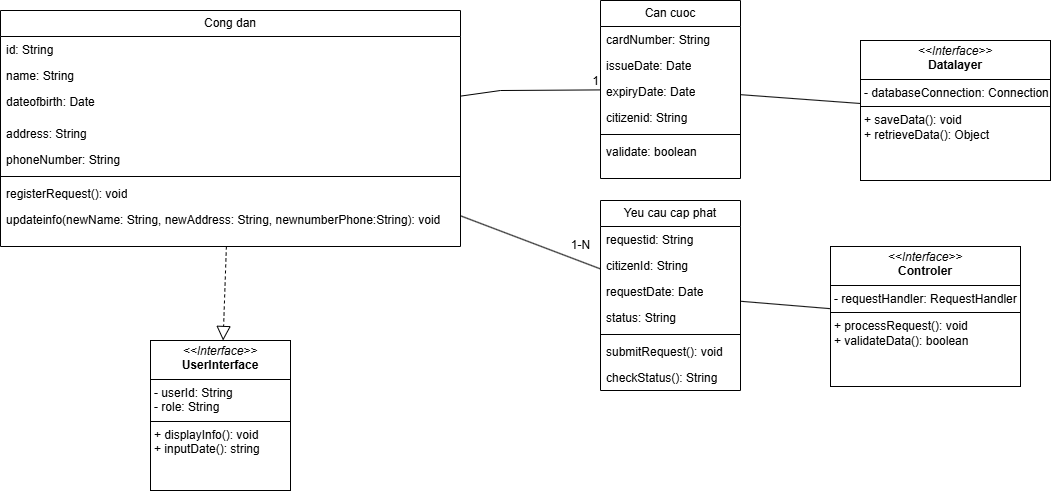

The diagram above was exported from draw.io. Its source (the exported page's mxGraphModel, read from the mxfile embedded in the PNG):
<mxGraphModel dx="2261" dy="738" grid="1" gridSize="10" guides="1" tooltips="1" connect="1" arrows="1" fold="1" page="1" pageScale="1" pageWidth="827" pageHeight="1169" math="0" shadow="0">
  <root>
    <mxCell id="0" />
    <mxCell id="1" parent="0" />
    <mxCell id="u7KVSUsMlwDlG9_qSbdx-3" value="Cong dan" style="swimlane;fontStyle=0;childLayout=stackLayout;horizontal=1;startSize=26;fillColor=none;horizontalStack=0;resizeParent=1;resizeParentMax=0;resizeLast=0;collapsible=1;marginBottom=0;whiteSpace=wrap;html=1;" vertex="1" parent="1">
      <mxGeometry x="-280" y="40" width="460" height="236" as="geometry" />
    </mxCell>
    <mxCell id="u7KVSUsMlwDlG9_qSbdx-4" value="id: String" style="text;strokeColor=none;fillColor=none;align=left;verticalAlign=top;spacingLeft=4;spacingRight=4;overflow=hidden;rotatable=0;points=[[0,0.5],[1,0.5]];portConstraint=eastwest;whiteSpace=wrap;html=1;" vertex="1" parent="u7KVSUsMlwDlG9_qSbdx-3">
      <mxGeometry y="26" width="460" height="26" as="geometry" />
    </mxCell>
    <mxCell id="u7KVSUsMlwDlG9_qSbdx-5" value="name: String" style="text;strokeColor=none;fillColor=none;align=left;verticalAlign=top;spacingLeft=4;spacingRight=4;overflow=hidden;rotatable=0;points=[[0,0.5],[1,0.5]];portConstraint=eastwest;whiteSpace=wrap;html=1;" vertex="1" parent="u7KVSUsMlwDlG9_qSbdx-3">
      <mxGeometry y="52" width="460" height="26" as="geometry" />
    </mxCell>
    <mxCell id="u7KVSUsMlwDlG9_qSbdx-6" value="dateofbirth: Date" style="text;strokeColor=none;fillColor=none;align=left;verticalAlign=top;spacingLeft=4;spacingRight=4;overflow=hidden;rotatable=0;points=[[0,0.5],[1,0.5]];portConstraint=eastwest;whiteSpace=wrap;html=1;" vertex="1" parent="u7KVSUsMlwDlG9_qSbdx-3">
      <mxGeometry y="78" width="460" height="32" as="geometry" />
    </mxCell>
    <mxCell id="u7KVSUsMlwDlG9_qSbdx-7" value="address: String" style="text;strokeColor=none;fillColor=none;align=left;verticalAlign=top;spacingLeft=4;spacingRight=4;overflow=hidden;rotatable=0;points=[[0,0.5],[1,0.5]];portConstraint=eastwest;whiteSpace=wrap;html=1;" vertex="1" parent="u7KVSUsMlwDlG9_qSbdx-3">
      <mxGeometry y="110" width="460" height="26" as="geometry" />
    </mxCell>
    <mxCell id="u7KVSUsMlwDlG9_qSbdx-9" value="phoneNumber: String" style="text;strokeColor=none;fillColor=none;align=left;verticalAlign=top;spacingLeft=4;spacingRight=4;overflow=hidden;rotatable=0;points=[[0,0.5],[1,0.5]];portConstraint=eastwest;whiteSpace=wrap;html=1;" vertex="1" parent="u7KVSUsMlwDlG9_qSbdx-3">
      <mxGeometry y="136" width="460" height="26" as="geometry" />
    </mxCell>
    <mxCell id="u7KVSUsMlwDlG9_qSbdx-14" value="" style="line;strokeWidth=1;fillColor=none;align=left;verticalAlign=middle;spacingTop=-1;spacingLeft=3;spacingRight=3;rotatable=0;labelPosition=right;points=[];portConstraint=eastwest;strokeColor=inherit;" vertex="1" parent="u7KVSUsMlwDlG9_qSbdx-3">
      <mxGeometry y="162" width="460" height="8" as="geometry" />
    </mxCell>
    <mxCell id="u7KVSUsMlwDlG9_qSbdx-15" value="registerRequest(): void&lt;div&gt;&lt;br&gt;&lt;/div&gt;" style="text;strokeColor=none;fillColor=none;align=left;verticalAlign=top;spacingLeft=4;spacingRight=4;overflow=hidden;rotatable=0;points=[[0,0.5],[1,0.5]];portConstraint=eastwest;whiteSpace=wrap;html=1;" vertex="1" parent="u7KVSUsMlwDlG9_qSbdx-3">
      <mxGeometry y="170" width="460" height="26" as="geometry" />
    </mxCell>
    <mxCell id="u7KVSUsMlwDlG9_qSbdx-16" value="updateinfo(newName: String, newAddress: String, newnumberPhone:String): void" style="text;strokeColor=none;fillColor=none;align=left;verticalAlign=top;spacingLeft=4;spacingRight=4;overflow=hidden;rotatable=0;points=[[0,0.5],[1,0.5]];portConstraint=eastwest;whiteSpace=wrap;html=1;" vertex="1" parent="u7KVSUsMlwDlG9_qSbdx-3">
      <mxGeometry y="196" width="460" height="26" as="geometry" />
    </mxCell>
    <mxCell id="u7KVSUsMlwDlG9_qSbdx-47" value="" style="text;strokeColor=none;fillColor=none;align=left;verticalAlign=middle;spacingTop=-1;spacingLeft=4;spacingRight=4;rotatable=0;labelPosition=right;points=[];portConstraint=eastwest;" vertex="1" parent="u7KVSUsMlwDlG9_qSbdx-3">
      <mxGeometry y="222" width="460" height="14" as="geometry" />
    </mxCell>
    <mxCell id="u7KVSUsMlwDlG9_qSbdx-17" value="Can cuoc" style="swimlane;fontStyle=0;childLayout=stackLayout;horizontal=1;startSize=26;fillColor=none;horizontalStack=0;resizeParent=1;resizeParentMax=0;resizeLast=0;collapsible=1;marginBottom=0;whiteSpace=wrap;html=1;" vertex="1" parent="1">
      <mxGeometry x="320" y="30" width="140" height="178" as="geometry" />
    </mxCell>
    <mxCell id="u7KVSUsMlwDlG9_qSbdx-18" value="cardNumber: String" style="text;strokeColor=none;fillColor=none;align=left;verticalAlign=top;spacingLeft=4;spacingRight=4;overflow=hidden;rotatable=0;points=[[0,0.5],[1,0.5]];portConstraint=eastwest;whiteSpace=wrap;html=1;" vertex="1" parent="u7KVSUsMlwDlG9_qSbdx-17">
      <mxGeometry y="26" width="140" height="26" as="geometry" />
    </mxCell>
    <mxCell id="u7KVSUsMlwDlG9_qSbdx-19" value="issueDate: Date" style="text;strokeColor=none;fillColor=none;align=left;verticalAlign=top;spacingLeft=4;spacingRight=4;overflow=hidden;rotatable=0;points=[[0,0.5],[1,0.5]];portConstraint=eastwest;whiteSpace=wrap;html=1;" vertex="1" parent="u7KVSUsMlwDlG9_qSbdx-17">
      <mxGeometry y="52" width="140" height="26" as="geometry" />
    </mxCell>
    <mxCell id="u7KVSUsMlwDlG9_qSbdx-20" value="expiryDate: Date" style="text;strokeColor=none;fillColor=none;align=left;verticalAlign=top;spacingLeft=4;spacingRight=4;overflow=hidden;rotatable=0;points=[[0,0.5],[1,0.5]];portConstraint=eastwest;whiteSpace=wrap;html=1;" vertex="1" parent="u7KVSUsMlwDlG9_qSbdx-17">
      <mxGeometry y="78" width="140" height="26" as="geometry" />
    </mxCell>
    <mxCell id="u7KVSUsMlwDlG9_qSbdx-25" value="citizenid: String" style="text;strokeColor=none;fillColor=none;align=left;verticalAlign=top;spacingLeft=4;spacingRight=4;overflow=hidden;rotatable=0;points=[[0,0.5],[1,0.5]];portConstraint=eastwest;whiteSpace=wrap;html=1;" vertex="1" parent="u7KVSUsMlwDlG9_qSbdx-17">
      <mxGeometry y="104" width="140" height="26" as="geometry" />
    </mxCell>
    <mxCell id="u7KVSUsMlwDlG9_qSbdx-29" value="" style="line;strokeWidth=1;fillColor=none;align=left;verticalAlign=middle;spacingTop=-1;spacingLeft=3;spacingRight=3;rotatable=0;labelPosition=right;points=[];portConstraint=eastwest;strokeColor=inherit;" vertex="1" parent="u7KVSUsMlwDlG9_qSbdx-17">
      <mxGeometry y="130" width="140" height="8" as="geometry" />
    </mxCell>
    <mxCell id="u7KVSUsMlwDlG9_qSbdx-26" value="validate: boolean" style="text;strokeColor=none;fillColor=none;align=left;verticalAlign=top;spacingLeft=4;spacingRight=4;overflow=hidden;rotatable=0;points=[[0,0.5],[1,0.5]];portConstraint=eastwest;whiteSpace=wrap;html=1;" vertex="1" parent="u7KVSUsMlwDlG9_qSbdx-17">
      <mxGeometry y="138" width="140" height="26" as="geometry" />
    </mxCell>
    <mxCell id="u7KVSUsMlwDlG9_qSbdx-50" value="" style="text;strokeColor=none;fillColor=none;align=left;verticalAlign=middle;spacingTop=-1;spacingLeft=4;spacingRight=4;rotatable=0;labelPosition=right;points=[];portConstraint=eastwest;" vertex="1" parent="u7KVSUsMlwDlG9_qSbdx-17">
      <mxGeometry y="164" width="140" height="14" as="geometry" />
    </mxCell>
    <mxCell id="u7KVSUsMlwDlG9_qSbdx-21" value="Yeu cau cap phat" style="swimlane;fontStyle=0;childLayout=stackLayout;horizontal=1;startSize=26;fillColor=none;horizontalStack=0;resizeParent=1;resizeParentMax=0;resizeLast=0;collapsible=1;marginBottom=0;whiteSpace=wrap;html=1;" vertex="1" parent="1">
      <mxGeometry x="320" y="230" width="140" height="190" as="geometry" />
    </mxCell>
    <mxCell id="u7KVSUsMlwDlG9_qSbdx-22" value="requestid: String" style="text;strokeColor=none;fillColor=none;align=left;verticalAlign=top;spacingLeft=4;spacingRight=4;overflow=hidden;rotatable=0;points=[[0,0.5],[1,0.5]];portConstraint=eastwest;whiteSpace=wrap;html=1;" vertex="1" parent="u7KVSUsMlwDlG9_qSbdx-21">
      <mxGeometry y="26" width="140" height="26" as="geometry" />
    </mxCell>
    <mxCell id="u7KVSUsMlwDlG9_qSbdx-23" value="citizenId: String" style="text;strokeColor=none;fillColor=none;align=left;verticalAlign=top;spacingLeft=4;spacingRight=4;overflow=hidden;rotatable=0;points=[[0,0.5],[1,0.5]];portConstraint=eastwest;whiteSpace=wrap;html=1;" vertex="1" parent="u7KVSUsMlwDlG9_qSbdx-21">
      <mxGeometry y="52" width="140" height="26" as="geometry" />
    </mxCell>
    <mxCell id="u7KVSUsMlwDlG9_qSbdx-24" value="requestDate: Date" style="text;strokeColor=none;fillColor=none;align=left;verticalAlign=top;spacingLeft=4;spacingRight=4;overflow=hidden;rotatable=0;points=[[0,0.5],[1,0.5]];portConstraint=eastwest;whiteSpace=wrap;html=1;" vertex="1" parent="u7KVSUsMlwDlG9_qSbdx-21">
      <mxGeometry y="78" width="140" height="26" as="geometry" />
    </mxCell>
    <mxCell id="u7KVSUsMlwDlG9_qSbdx-27" value="status: String" style="text;strokeColor=none;fillColor=none;align=left;verticalAlign=top;spacingLeft=4;spacingRight=4;overflow=hidden;rotatable=0;points=[[0,0.5],[1,0.5]];portConstraint=eastwest;whiteSpace=wrap;html=1;" vertex="1" parent="u7KVSUsMlwDlG9_qSbdx-21">
      <mxGeometry y="104" width="140" height="26" as="geometry" />
    </mxCell>
    <mxCell id="u7KVSUsMlwDlG9_qSbdx-30" value="" style="line;strokeWidth=1;fillColor=none;align=left;verticalAlign=middle;spacingTop=-1;spacingLeft=3;spacingRight=3;rotatable=0;labelPosition=right;points=[];portConstraint=eastwest;strokeColor=inherit;" vertex="1" parent="u7KVSUsMlwDlG9_qSbdx-21">
      <mxGeometry y="130" width="140" height="8" as="geometry" />
    </mxCell>
    <mxCell id="u7KVSUsMlwDlG9_qSbdx-28" value="submitRequest(): void" style="text;strokeColor=none;fillColor=none;align=left;verticalAlign=top;spacingLeft=4;spacingRight=4;overflow=hidden;rotatable=0;points=[[0,0.5],[1,0.5]];portConstraint=eastwest;whiteSpace=wrap;html=1;" vertex="1" parent="u7KVSUsMlwDlG9_qSbdx-21">
      <mxGeometry y="138" width="140" height="26" as="geometry" />
    </mxCell>
    <mxCell id="u7KVSUsMlwDlG9_qSbdx-31" value="checkStatus(): String" style="text;strokeColor=none;fillColor=none;align=left;verticalAlign=top;spacingLeft=4;spacingRight=4;overflow=hidden;rotatable=0;points=[[0,0.5],[1,0.5]];portConstraint=eastwest;whiteSpace=wrap;html=1;" vertex="1" parent="u7KVSUsMlwDlG9_qSbdx-21">
      <mxGeometry y="164" width="140" height="26" as="geometry" />
    </mxCell>
    <mxCell id="u7KVSUsMlwDlG9_qSbdx-33" value="&lt;p style=&quot;margin:0px;margin-top:4px;text-align:center;&quot;&gt;&lt;i&gt;&amp;lt;&amp;lt;Interface&amp;gt;&amp;gt;&lt;/i&gt;&lt;br&gt;&lt;b&gt;UserInterface&lt;/b&gt;&lt;/p&gt;&lt;hr size=&quot;1&quot; style=&quot;border-style:solid;&quot;&gt;&lt;p style=&quot;margin:0px;margin-left:4px;&quot;&gt;- userId: String&lt;/p&gt;&lt;p style=&quot;margin:0px;margin-left:4px;&quot;&gt;- role: String&lt;/p&gt;&lt;hr size=&quot;1&quot; style=&quot;border-style:solid;&quot;&gt;&lt;p style=&quot;margin:0px;margin-left:4px;&quot;&gt;+ displayInfo(): void&lt;/p&gt;&lt;p style=&quot;margin:0px;margin-left:4px;&quot;&gt;+ inputDate(): string&lt;/p&gt;" style="verticalAlign=top;align=left;overflow=fill;html=1;whiteSpace=wrap;" vertex="1" parent="1">
      <mxGeometry x="-130" y="370" width="140" height="150" as="geometry" />
    </mxCell>
    <mxCell id="u7KVSUsMlwDlG9_qSbdx-35" value="&lt;p style=&quot;margin:0px;margin-top:4px;text-align:center;&quot;&gt;&lt;i&gt;&amp;lt;&amp;lt;Interface&amp;gt;&amp;gt;&lt;/i&gt;&lt;br&gt;&lt;b&gt;Datalayer&lt;/b&gt;&lt;/p&gt;&lt;hr size=&quot;1&quot; style=&quot;border-style:solid;&quot;&gt;&lt;p style=&quot;margin:0px;margin-left:4px;&quot;&gt;- databaseConnection: Connection&lt;/p&gt;&lt;hr size=&quot;1&quot; style=&quot;border-style:solid;&quot;&gt;&lt;p style=&quot;margin:0px;margin-left:4px;&quot;&gt;+ saveData(): void&lt;/p&gt;&lt;p style=&quot;margin:0px;margin-left:4px;&quot;&gt;+ retrieveData(): Object&lt;/p&gt;" style="verticalAlign=top;align=left;overflow=fill;html=1;whiteSpace=wrap;" vertex="1" parent="1">
      <mxGeometry x="580" y="70" width="190" height="140" as="geometry" />
    </mxCell>
    <mxCell id="u7KVSUsMlwDlG9_qSbdx-38" value="&lt;p style=&quot;margin:0px;margin-top:4px;text-align:center;&quot;&gt;&lt;i&gt;&amp;lt;&amp;lt;Interface&amp;gt;&amp;gt;&lt;/i&gt;&lt;br&gt;&lt;b&gt;Controler&lt;/b&gt;&lt;/p&gt;&lt;hr size=&quot;1&quot; style=&quot;border-style:solid;&quot;&gt;&lt;p style=&quot;margin:0px;margin-left:4px;&quot;&gt;- requestHandler: RequestHandler&lt;br&gt;&lt;/p&gt;&lt;hr size=&quot;1&quot; style=&quot;border-style:solid;&quot;&gt;&lt;p style=&quot;margin:0px;margin-left:4px;&quot;&gt;+ processRequest(): void&lt;/p&gt;&lt;p style=&quot;margin:0px;margin-left:4px;&quot;&gt;+ validateData(): boolean&lt;/p&gt;" style="verticalAlign=top;align=left;overflow=fill;html=1;whiteSpace=wrap;" vertex="1" parent="1">
      <mxGeometry x="550" y="276" width="190" height="140" as="geometry" />
    </mxCell>
    <mxCell id="u7KVSUsMlwDlG9_qSbdx-45" value="" style="endArrow=none;html=1;rounded=0;" edge="1" parent="1" source="u7KVSUsMlwDlG9_qSbdx-3" target="u7KVSUsMlwDlG9_qSbdx-17">
      <mxGeometry relative="1" as="geometry">
        <mxPoint x="-40" y="460" as="sourcePoint" />
        <mxPoint x="120" y="460" as="targetPoint" />
        <Array as="points">
          <mxPoint x="220" y="120" />
        </Array>
      </mxGeometry>
    </mxCell>
    <mxCell id="u7KVSUsMlwDlG9_qSbdx-46" value="1" style="resizable=0;html=1;whiteSpace=wrap;align=right;verticalAlign=bottom;" connectable="0" vertex="1" parent="u7KVSUsMlwDlG9_qSbdx-45">
      <mxGeometry x="1" relative="1" as="geometry" />
    </mxCell>
    <mxCell id="u7KVSUsMlwDlG9_qSbdx-73" value="" style="endArrow=none;html=1;rounded=0;" edge="1" parent="1" source="u7KVSUsMlwDlG9_qSbdx-3" target="u7KVSUsMlwDlG9_qSbdx-21">
      <mxGeometry relative="1" as="geometry">
        <mxPoint x="290" y="310" as="sourcePoint" />
        <mxPoint x="450" y="310" as="targetPoint" />
      </mxGeometry>
    </mxCell>
    <mxCell id="u7KVSUsMlwDlG9_qSbdx-77" value="1-N" style="text;html=1;align=center;verticalAlign=middle;resizable=0;points=[];autosize=1;strokeColor=none;fillColor=none;" vertex="1" parent="1">
      <mxGeometry x="280" y="260" width="40" height="30" as="geometry" />
    </mxCell>
    <mxCell id="u7KVSUsMlwDlG9_qSbdx-80" value="" style="endArrow=none;html=1;rounded=0;" edge="1" parent="1" source="u7KVSUsMlwDlG9_qSbdx-17" target="u7KVSUsMlwDlG9_qSbdx-35">
      <mxGeometry relative="1" as="geometry">
        <mxPoint x="420" y="40" as="sourcePoint" />
        <mxPoint x="580" y="40" as="targetPoint" />
      </mxGeometry>
    </mxCell>
    <mxCell id="u7KVSUsMlwDlG9_qSbdx-81" value="" style="endArrow=none;html=1;rounded=0;" edge="1" parent="1" source="u7KVSUsMlwDlG9_qSbdx-21" target="u7KVSUsMlwDlG9_qSbdx-38">
      <mxGeometry relative="1" as="geometry">
        <mxPoint x="290" y="410" as="sourcePoint" />
        <mxPoint x="450" y="410" as="targetPoint" />
      </mxGeometry>
    </mxCell>
    <mxCell id="u7KVSUsMlwDlG9_qSbdx-82" value="" style="endArrow=block;dashed=1;endFill=0;endSize=12;html=1;rounded=0;" edge="1" parent="1" source="u7KVSUsMlwDlG9_qSbdx-3" target="u7KVSUsMlwDlG9_qSbdx-33">
      <mxGeometry width="160" relative="1" as="geometry">
        <mxPoint x="290" y="410" as="sourcePoint" />
        <mxPoint x="450" y="410" as="targetPoint" />
      </mxGeometry>
    </mxCell>
  </root>
</mxGraphModel>